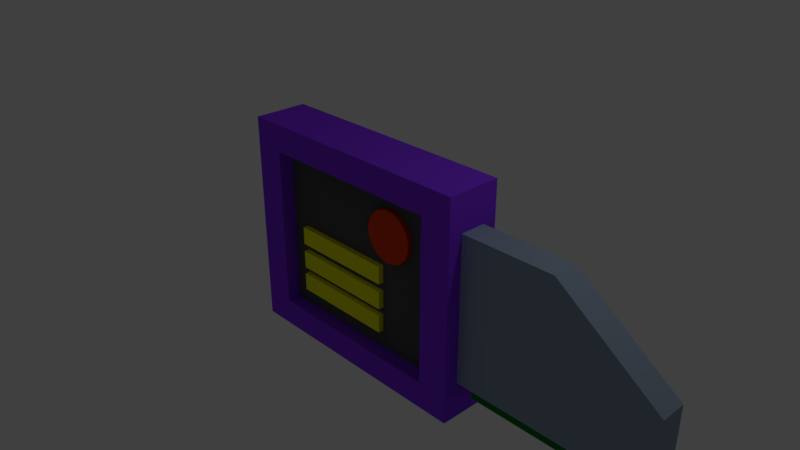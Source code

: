 # Source: key.blend  (saved by Blender 2.79.0; exported with 4.5.12 LTS)
import bpy
from mathutils import Matrix  # noqa: F401  (used for matrix-valued properties, if any)

bpy.ops.wm.read_factory_settings(use_empty=True)
scene = bpy.context.scene
scene.name = 'Scene'

# ---- collections
col_collection_1 = bpy.data.collections.new('Collection 1'); scene.collection.children.link(col_collection_1)

# ---- materials (node trees are filled in below, after node groups)
mat_material_006 = bpy.data.materials.new('Material.006')
mat_material_006.alpha_threshold = 0.0
mat_material_006.use_transparent_shadow = False
mat_material_006.diffuse_color = (1.0, 1.0, 0.0102, 1.0)
mat_material_006.roughness = 0.5
mat_material_005 = bpy.data.materials.new('Material.005')
mat_material_005.alpha_threshold = 0.0
mat_material_005.use_transparent_shadow = False
mat_material_005.diffuse_color = (0.8, 0.06347, 0.00407, 1.0)
mat_material_005.roughness = 0.5
mat_material_004 = bpy.data.materials.new('Material.004')
mat_material_004.alpha_threshold = 0.0
mat_material_004.use_transparent_shadow = False
mat_material_004.diffuse_color = (0.001324, 0.1989, 0.02411, 1.0)
mat_material_004.roughness = 0.5
mat_material_003 = bpy.data.materials.new('Material.003')
mat_material_003.alpha_threshold = 0.0
mat_material_003.use_transparent_shadow = False
mat_material_003.diffuse_color = (0.2885, 0.3679, 0.4819, 1.0)
mat_material_003.roughness = 0.5
mat_material_003.specular_intensity = 0.5278
mat_material_002 = bpy.data.materials.new('Material.002')
mat_material_002.alpha_threshold = 0.0
mat_material_002.use_transparent_shadow = False
mat_material_002.diffuse_color = (0.09656, 0.09656, 0.09656, 1.0)
mat_material_002.roughness = 0.5
mat_material = bpy.data.materials.new('Material')
mat_material.alpha_threshold = 0.0
mat_material.use_transparent_shadow = False
mat_material.diffuse_color = (0.245, 0.03975, 0.8971, 1.0)
mat_material.roughness = 0.5
mat_material.line_color = (0.0, 0.0, 0.0, 1.0)

# ---- material node trees

# ---- world
world_world = bpy.data.worlds.new('World'); scene.world = world_world
world_world.color = (0.05088, 0.05088, 0.05088)
world_world.use_sun_shadow = False
world_world.sun_shadow_jitter_overblur = 0.0
world_world.cycles.sampling_method = 'MANUAL'

# ---- cameras
cam_camera = bpy.data.cameras.new('Camera')
cam_camera.clip_end = 100.0
cam_camera.lens = 35.0
cam_camera.sensor_width = 32.0
cam_camera.sensor_height = 18.0
cam_camera.ortho_scale = 7.314
cam_camera.dof.focus_distance = 0.0
cam_camera.dof.aperture_fstop = 128.0

# ---- lights
light_lamp = bpy.data.lights.new('Lamp', 'POINT')
light_lamp.transmission_factor = 0.0
light_lamp.cutoff_distance = 30.0
light_lamp.energy = 100.0
light_lamp.shadow_buffer_clip_start = 1.001
light_lamp.shadow_soft_size = 0.1
light_lamp.shadow_maximum_resolution = 0.006
light_lamp.use_absolute_resolution = True

# ---- meshes
me_cube_003 = bpy.data.meshes.new('Cube.003')
me_cube_003.from_pydata([(-1.0, -1.0, -1.0), (-1.0, -1.0, 1.0), (-1.0, 1.0, -1.0), (-1.0, 1.0, 1.0), (1.0, -1.0, -1.0), (1.0, -1.0, 1.0), (1.0, 1.0, -1.0), (1.0, 1.0, 1.0)], [], [(0, 1, 3, 2), (2, 3, 7, 6), (6, 7, 5, 4), (4, 5, 1, 0), (2, 6, 4, 0), (7, 3, 1, 5)])
me_cube_003.materials.append(mat_material_006)
me_cube_003.use_remesh_preserve_volume = False
me_cube_003.use_remesh_preserve_attributes = False
me_cube_003.use_mirror_vertex_groups = False
me_cube_003.update()
me_cube_002 = bpy.data.meshes.new('Cube.002')
me_cube_002.from_pydata([(-1.0, -1.0, -1.0), (-1.0, -1.0, 1.0), (-1.0, 1.0, -1.0), (-1.0, 1.0, 1.0), (1.0, -1.0, -1.0), (1.0, -1.0, 1.0), (1.0, 1.0, -1.0), (1.0, 1.0, 1.0)], [], [(0, 1, 3, 2), (2, 3, 7, 6), (6, 7, 5, 4), (4, 5, 1, 0), (2, 6, 4, 0), (7, 3, 1, 5)])
me_cube_002.materials.append(mat_material_006)
me_cube_002.use_remesh_preserve_volume = False
me_cube_002.use_remesh_preserve_attributes = False
me_cube_002.use_mirror_vertex_groups = False
me_cube_002.update()
me_cube_001 = bpy.data.meshes.new('Cube.001')
me_cube_001.from_pydata([(-1.0, -1.0, -1.0), (-1.0, -1.0, 1.0), (-1.0, 1.0, -1.0), (-1.0, 1.0, 1.0), (1.0, -1.0, -1.0), (1.0, -1.0, 1.0), (1.0, 1.0, -1.0), (1.0, 1.0, 1.0)], [], [(0, 1, 3, 2), (2, 3, 7, 6), (6, 7, 5, 4), (4, 5, 1, 0), (2, 6, 4, 0), (7, 3, 1, 5)])
me_cube_001.materials.append(mat_material_006)
me_cube_001.use_remesh_preserve_volume = False
me_cube_001.use_remesh_preserve_attributes = False
me_cube_001.use_mirror_vertex_groups = False
me_cube_001.update()
me_cylinder = bpy.data.meshes.new('Cylinder')
me_cylinder.from_pydata([(0.0, 1.0, -1.0), (0.0, 1.0, 1.0), (0.1951, 0.9808, -1.0), (0.1951, 0.9808, 1.0), (0.3827, 0.9239, -1.0), (0.3827, 0.9239, 1.0), (0.5556, 0.8315, -1.0), (0.5556, 0.8315, 1.0), (0.7071, 0.7071, -1.0), (0.7071, 0.7071, 1.0), (0.8315, 0.5556, -1.0), (0.8315, 0.5556, 1.0), (0.9239, 0.3827, -1.0), (0.9239, 0.3827, 1.0), (0.9808, 0.1951, -1.0), (0.9808, 0.1951, 1.0), (1.0, 7.55e-08, -1.0), (1.0, 7.55e-08, 1.0), (0.9808, -0.1951, -1.0), (0.9808, -0.1951, 1.0), (0.9239, -0.3827, -1.0), (0.9239, -0.3827, 1.0), (0.8315, -0.5556, -1.0), (0.8315, -0.5556, 1.0), (0.7071, -0.7071, -1.0), (0.7071, -0.7071, 1.0), (0.5556, -0.8315, -1.0), (0.5556, -0.8315, 1.0), (0.3827, -0.9239, -1.0), (0.3827, -0.9239, 1.0), (0.1951, -0.9808, -1.0), (0.1951, -0.9808, 1.0), (-3.258e-07, -1.0, -1.0), (-3.258e-07, -1.0, 1.0), (-0.1951, -0.9808, -1.0), (-0.1951, -0.9808, 1.0), (-0.3827, -0.9239, -1.0), (-0.3827, -0.9239, 1.0), (-0.5556, -0.8315, -1.0), (-0.5556, -0.8315, 1.0), (-0.7071, -0.7071, -1.0), (-0.7071, -0.7071, 1.0), (-0.8315, -0.5556, -1.0), (-0.8315, -0.5556, 1.0), (-0.9239, -0.3827, -1.0), (-0.9239, -0.3827, 1.0), (-0.9808, -0.1951, -1.0), (-0.9808, -0.1951, 1.0), (-1.0, 9.656e-07, -1.0), (-1.0, 9.656e-07, 1.0), (-0.9808, 0.1951, -1.0), (-0.9808, 0.1951, 1.0), (-0.9239, 0.3827, -1.0), (-0.9239, 0.3827, 1.0), (-0.8315, 0.5556, -1.0), (-0.8315, 0.5556, 1.0), (-0.7071, 0.7071, -1.0), (-0.7071, 0.7071, 1.0), (-0.5556, 0.8315, -1.0), (-0.5556, 0.8315, 1.0), (-0.3827, 0.9239, -1.0), (-0.3827, 0.9239, 1.0), (-0.1951, 0.9808, -1.0), (-0.1951, 0.9808, 1.0)], [], [(0, 1, 3, 2), (2, 3, 5, 4), (4, 5, 7, 6), (6, 7, 9, 8), (8, 9, 11, 10), (10, 11, 13, 12), (12, 13, 15, 14), (14, 15, 17, 16), (16, 17, 19, 18), (18, 19, 21, 20), (20, 21, 23, 22), (22, 23, 25, 24), (24, 25, 27, 26), (26, 27, 29, 28), (28, 29, 31, 30), (30, 31, 33, 32), (32, 33, 35, 34), (34, 35, 37, 36), (36, 37, 39, 38), (38, 39, 41, 40), (40, 41, 43, 42), (42, 43, 45, 44), (44, 45, 47, 46), (46, 47, 49, 48), (48, 49, 51, 50), (50, 51, 53, 52), (52, 53, 55, 54), (54, 55, 57, 56), (56, 57, 59, 58), (58, 59, 61, 60), (3, 1, 63, 61, 59, 57, 55, 53, 51, 49, 47, 45, 43, 41, 39, 37, 35, 33, 31, 29, 27, 25, 23, 21, 19, 17, 15, 13, 11, 9, 7, 5), (60, 61, 63, 62), (62, 63, 1, 0), (0, 2, 4, 6, 8, 10, 12, 14, 16, 18, 20, 22, 24, 26, 28, 30, 32, 34, 36, 38, 40, 42, 44, 46, 48, 50, 52, 54, 56, 58, 60, 62)])
me_cylinder.materials.append(mat_material_005)
me_cylinder.use_remesh_preserve_volume = False
me_cylinder.use_remesh_preserve_attributes = False
me_cylinder.use_mirror_vertex_groups = False
me_cylinder.update()
me_cube_006 = bpy.data.meshes.new('Cube.006')
me_cube_006.from_pydata([(-1.0, -1.0, -1.0), (-1.0, -1.0, 1.0), (-1.0, 1.0, -1.0), (-1.0, 1.0, 1.0), (1.0, -1.0, -1.0), (1.0, -1.0, 1.0), (1.0, 1.0, -1.0), (1.0, 1.0, 1.0)], [], [(0, 1, 3, 2), (2, 3, 7, 6), (6, 7, 5, 4), (4, 5, 1, 0), (2, 6, 4, 0), (7, 3, 1, 5)])
me_cube_006.materials.append(mat_material_004)
me_cube_006.use_remesh_preserve_volume = False
me_cube_006.use_remesh_preserve_attributes = False
me_cube_006.use_mirror_vertex_groups = False
me_cube_006.update()
me_cube_005 = bpy.data.meshes.new('Cube.005')
me_cube_005.from_pydata([(-1.0, -1.0, -1.0), (-1.0, -1.0, 1.0), (-1.0, 1.0, -1.0), (-1.0, 1.0, 1.0), (1.0, -1.0, -1.0), (0.07579, -1.0, 1.0), (1.0, 1.0, -1.0), (0.07579, 1.0, 1.0), (1.0, 1.0, 0.0), (1.0, 0.0, -1.0), (0.07579, 0.0, 1.0), (1.0, -1.0, 0.0), (1.0, 0.0, 0.0)], [], [(0, 1, 3, 2), (2, 3, 7, 8, 6), (12, 10, 5, 11), (4, 11, 5, 1, 0), (2, 6, 9, 4, 0), (7, 3, 1, 5, 10), (9, 12, 11, 4), (6, 8, 12, 9), (8, 7, 10, 12)])
me_cube_005.materials.append(mat_material_003)
me_cube_005.use_remesh_preserve_volume = False
me_cube_005.use_remesh_preserve_attributes = False
me_cube_005.use_mirror_vertex_groups = False
me_cube_005.update()
me_cube_004 = bpy.data.meshes.new('Cube.004')
me_cube_004.from_pydata([(-1.0, -1.0, -1.0), (-1.0, -1.0, 1.0), (-1.0, 1.0, -1.0), (-1.0, 1.0, 1.0), (1.0, -1.0, -1.0), (1.0, -1.0, 1.0), (1.0, 1.0, -1.0), (1.0, 1.0, 1.0)], [], [(0, 1, 3, 2), (2, 3, 7, 6), (6, 7, 5, 4), (4, 5, 1, 0), (2, 6, 4, 0), (7, 3, 1, 5)])
me_cube_004.materials.append(mat_material_002)
me_cube_004.use_remesh_preserve_volume = False
me_cube_004.use_remesh_preserve_attributes = False
me_cube_004.use_mirror_vertex_groups = False
me_cube_004.update()
me_cube = bpy.data.meshes.new('Cube')
me_cube.from_pydata([(1.0, 1.0, -1.0), (1.0, -1.0, -1.0), (-1.0, -1.0, -1.0), (-1.0, 1.0, -1.0), (1.0, 1.0, 1.0), (1.0, -1.0, 1.0), (-1.0, -1.0, 1.0), (-1.0, 1.0, 1.0), (0.0, -1.0, -1.0), (1.0, -1.0, 0.0), (-1.0, -1.0, 0.0), (-5.364e-07, -1.0, 1.0), (-0.5, -1.0, -1.0), (1.0, -1.0, 0.5), (-1.0, -1.0, 0.5), (-0.5, -1.0, 1.0), (0.5, -1.0, -1.0), (1.0, -1.0, -0.5), (-1.0, -1.0, -0.5), (0.5, -1.0, 1.0), (-0.75, -1.0, -1.0), (1.0, -1.0, 0.75), (-1.0, -1.0, 0.75), (-0.75, -1.0, 1.0), (0.25, -1.0, -1.0), (1.0, -1.0, -0.25), (-1.0, -1.0, -0.25), (0.25, -1.0, 1.0), (-0.75, -1.0, 0.0), (-7.451e-08, -1.0, -0.75), (-0.25, -1.0, -1.0), (1.0, -1.0, 0.25), (-1.0, -1.0, 0.25), (-0.25, -1.0, 1.0), (0.75, -1.0, -1.0), (1.0, -1.0, -0.75), (-1.0, -1.0, -0.75), (0.75, -1.0, 1.0), (0.75, -1.0, 0.0), (-4.768e-07, -1.0, 0.75), (0.75, -1.0, 0.5), (0.5, -1.0, 0.75), (0.75, -1.0, -0.5), (0.5, -1.0, -0.75), (-0.75, -1.0, -0.5), (-0.5, -1.0, -0.75), (-0.75, -1.0, 0.5), (-0.5, -1.0, 0.75), (-0.25, -1.0, 0.75), (-0.75, -1.0, 0.25), (-0.25, -1.0, -0.75), (-0.75, -1.0, -0.75), (0.75, -1.0, -0.25), (0.75, -1.0, -0.75), (0.25, -1.0, -0.75), (0.75, -1.0, 0.75), (0.75, -1.0, 0.25), (0.25, -1.0, 0.75), (-0.75, -1.0, -0.25), (-0.75, -1.0, 0.75), (0.25, -0.3994, 3.108e-09), (-2.91e-07, -0.3994, 3.108e-09), (-3.506e-07, -0.3994, 0.25), (-0.25, -0.3994, 3.108e-09), (-0.5, -0.3994, 3.108e-09), (0.75, -0.3994, 3.108e-09), (0.5, -0.3994, 3.108e-09), (-2.165e-07, -0.3994, -0.25), (-1.42e-07, -0.3994, -0.5), (-4.698e-07, -0.3994, 0.75), (-4.102e-07, -0.3994, 0.5), (0.25, -0.3994, 0.5), (0.75, -0.3994, 0.5), (0.5, -0.3994, 0.5), (0.5, -0.3994, 0.25), (0.5, -0.3994, 0.75), (0.25, -0.3994, -0.5), (0.75, -0.3994, -0.5), (0.5, -0.3994, -0.5), (0.5, -0.3994, -0.25), (-0.25, -0.3994, -0.5), (-0.5, -0.3994, -0.5), (-0.5, -0.3994, -0.25), (-0.25, -0.3994, 0.5), (-0.5, -0.3994, 0.5), (-0.5, -0.3994, 0.25), (-0.5, -0.3994, 0.75), (-0.75, -0.3994, 3.108e-09), (-6.747e-08, -0.3994, -0.75), (0.5, -0.3994, -0.75), (-0.75, -0.3994, -0.5), (-0.5, -0.3994, -0.75), (-0.75, -0.3994, 0.5), (-0.25, -0.3994, 0.75), (-0.25, -0.3994, 0.25), (-0.75, -0.3994, 0.25), (-0.25, -0.3994, -0.25), (-0.25, -0.3994, -0.75), (-0.75, -0.3994, -0.75), (0.75, -0.3994, -0.25), (0.75, -0.3994, -0.75), (0.25, -0.3994, -0.75), (0.75, -0.3994, 0.75), (0.75, -0.3994, 0.25), (0.25, -0.3994, 0.25), (0.25, -0.3994, 0.75), (0.25, -0.3994, -0.25), (-0.75, -0.3994, -0.25), (-0.75, -0.3994, 0.75), (1.788e-07, 1.0, -1.0), (1.0, 1.0, 0.0), (-1.0, 1.0, 0.0), (2.384e-07, 1.0, 1.0), (-0.5, 1.0, -1.0), (1.0, 1.0, 0.5), (-1.0, 1.0, 0.5), (-0.5, 1.0, 1.0), (0.5, 1.0, -1.0), (1.0, 1.0, -0.5), (-1.0, 1.0, -0.5), (0.5, 1.0, 1.0), (-0.75, 1.0, -1.0), (1.0, 1.0, 0.75), (-1.0, 1.0, 0.75), (-0.75, 1.0, 1.0), (0.25, 1.0, -1.0), (1.0, 1.0, -0.25), (-1.0, 1.0, -0.25), (0.25, 1.0, 1.0), (-0.75, 1.0, 0.0), (2.384e-07, 1.0, 0.75), (-0.25, 1.0, -1.0), (1.0, 1.0, 0.25), (-1.0, 1.0, 0.25), (-0.25, 1.0, 1.0), (0.75, 1.0, -1.0), (1.0, 1.0, -0.75), (-1.0, 1.0, -0.75), (0.75, 1.0, 1.0), (0.75, 1.0, 0.0), (1.937e-07, 1.0, -0.75), (0.75, 1.0, -0.5), (0.5, 1.0, -0.75), (0.75, 1.0, 0.5), (0.5, 1.0, 0.75), (-0.75, 1.0, 0.5), (-0.5, 1.0, 0.75), (-0.75, 1.0, -0.5), (-0.5, 1.0, -0.75), (-0.25, 1.0, -0.75), (-0.75, 1.0, -0.25), (-0.25, 1.0, 0.75), (-0.75, 1.0, 0.75), (0.75, 1.0, 0.25), (0.75, 1.0, 0.75), (0.25, 1.0, 0.75), (0.75, 1.0, -0.75), (0.75, 1.0, -0.25), (0.25, 1.0, -0.75), (-0.75, 1.0, 0.25), (-0.75, 1.0, -0.75), (0.25, 0.4417, -5.546e-09), (2.318e-07, 0.4417, -5.546e-09), (2.169e-07, 0.4417, -0.25), (-0.25, 0.4417, -5.546e-09), (-0.5, 0.4417, -5.546e-09), (0.75, 0.4417, -5.546e-09), (0.5, 0.4417, -5.546e-09), (2.318e-07, 0.4417, 0.25), (2.318e-07, 0.4417, 0.5), (1.871e-07, 0.4417, -0.75), (2.02e-07, 0.4417, -0.5), (0.25, 0.4417, -0.5), (0.75, 0.4417, -0.5), (0.5, 0.4417, -0.5), (0.5, 0.4417, -0.25), (0.5, 0.4417, -0.75), (0.25, 0.4417, 0.5), (0.75, 0.4417, 0.5), (0.5, 0.4417, 0.5), (0.5, 0.4417, 0.25), (-0.25, 0.4417, 0.5), (-0.5, 0.4417, 0.5), (-0.5, 0.4417, 0.25), (-0.25, 0.4417, -0.5), (-0.5, 0.4417, -0.5), (-0.5, 0.4417, -0.25), (-0.5, 0.4417, -0.75), (-0.75, 0.4417, -5.546e-09), (2.318e-07, 0.4417, 0.75), (0.5, 0.4417, 0.75), (-0.75, 0.4417, 0.5), (-0.5, 0.4417, 0.75), (-0.75, 0.4417, -0.5), (-0.25, 0.4417, -0.75), (-0.25, 0.4417, -0.25), (-0.75, 0.4417, -0.25), (-0.25, 0.4417, 0.25), (-0.25, 0.4417, 0.75), (-0.75, 0.4417, 0.75), (0.75, 0.4417, 0.25), (0.75, 0.4417, 0.75), (0.25, 0.4417, 0.75), (0.75, 0.4417, -0.75), (0.75, 0.4417, -0.25), (0.25, 0.4417, -0.25), (0.25, 0.4417, -0.75), (0.25, 0.4417, 0.25), (-0.75, 0.4417, 0.25), (-0.75, 0.4417, -0.75)], [], [(0, 1, 34, 16, 24, 8, 30, 12, 20, 2, 3, 121, 113, 131, 109, 125, 117, 135), (4, 138, 120, 128, 112, 134, 116, 124, 7, 6, 23, 15, 33, 11, 27, 19, 37, 5), (0, 136, 118, 126, 110, 132, 114, 122, 4, 5, 21, 13, 31, 9, 25, 17, 35, 1), (59, 23, 6, 22), (2, 36, 18, 26, 10, 32, 14, 22, 6, 7, 123, 115, 133, 111, 127, 119, 137, 3), (160, 121, 3, 137), (58, 28, 10, 26), (57, 27, 11, 39), (55, 37, 19, 41), (51, 44, 18, 36), (49, 46, 14, 32), (48, 33, 15, 47), (39, 11, 33, 48), (56, 40, 72, 103), (43, 53, 100, 89), (28, 49, 32, 10), (38, 56, 103, 65), (52, 38, 65, 99), (41, 57, 105, 75), (42, 52, 99, 77), (46, 49, 95, 92), (30, 50, 45, 12), (8, 29, 50, 30), (57, 39, 69, 105), (20, 51, 36, 2), (12, 45, 51, 20), (54, 43, 89, 101), (59, 46, 92, 108), (17, 25, 52, 42), (25, 9, 38, 52), (34, 53, 43, 16), (1, 35, 53, 34), (35, 17, 42, 53), (24, 54, 29, 8), (16, 43, 54, 24), (49, 28, 87, 95), (29, 54, 101, 88), (13, 21, 55, 40), (21, 5, 37, 55), (50, 29, 88, 97), (9, 31, 56, 38), (31, 13, 40, 56), (47, 59, 108, 86), (53, 42, 77, 100), (45, 50, 97, 91), (39, 48, 93, 69), (40, 55, 102, 72), (41, 19, 27, 57), (44, 51, 98, 90), (48, 47, 86, 93), (28, 58, 107, 87), (44, 58, 26, 18), (55, 41, 75, 102), (51, 45, 91, 98), (46, 59, 22, 14), (58, 44, 90, 107), (47, 15, 23, 59), (106, 60, 61, 67), (104, 71, 70, 62), (103, 72, 73, 74), (101, 76, 68, 88), (100, 77, 78, 89), (99, 65, 66, 79), (97, 80, 81, 91), (96, 63, 64, 82), (94, 83, 84, 85), (83, 93, 86, 84), (70, 69, 93, 83), (63, 94, 85, 64), (61, 62, 94, 63), (62, 70, 83, 94), (64, 85, 95, 87), (85, 84, 92, 95), (80, 96, 82, 81), (68, 67, 96, 80), (67, 61, 63, 96), (88, 68, 80, 97), (91, 81, 90, 98), (77, 99, 79, 78), (89, 78, 76, 101), (72, 102, 75, 73), (65, 103, 74, 66), (60, 104, 62, 61), (66, 74, 104, 60), (74, 73, 71, 104), (71, 105, 69, 70), (73, 75, 105, 71), (76, 106, 67, 68), (78, 79, 106, 76), (79, 66, 60, 106), (81, 82, 107, 90), (82, 64, 87, 107), (84, 86, 108, 92), (159, 129, 111, 133), (158, 125, 109, 140), (156, 135, 117, 142), (152, 145, 115, 123), (150, 147, 119, 127), (149, 131, 113, 148), (140, 109, 131, 149), (160, 147, 193, 209), (150, 129, 188, 196), (129, 150, 127, 111), (130, 155, 202, 189), (151, 130, 189, 198), (148, 160, 209, 187), (154, 143, 178, 201), (146, 151, 198, 192), (134, 151, 146, 116), (112, 130, 151, 134), (140, 149, 194, 170), (124, 152, 123, 7), (116, 146, 152, 124), (141, 156, 203, 173), (145, 152, 199, 191), (114, 132, 153, 143), (132, 110, 139, 153), (138, 154, 144, 120), (4, 122, 154, 138), (122, 114, 143, 154), (128, 155, 130, 112), (120, 144, 155, 128), (149, 148, 187, 194), (129, 159, 208, 188), (118, 136, 156, 141), (136, 0, 135, 156), (156, 142, 176, 203), (110, 126, 157, 139), (126, 118, 141, 157), (152, 146, 192, 199), (159, 145, 191, 208), (157, 141, 173, 204), (144, 154, 201, 190), (139, 157, 204, 166), (142, 117, 125, 158), (153, 139, 166, 200), (142, 158, 206, 176), (143, 153, 200, 178), (145, 159, 133, 115), (147, 150, 196, 193), (158, 140, 170, 206), (147, 160, 137, 119), (155, 144, 190, 202), (148, 113, 121, 160), (207, 161, 162, 168), (205, 172, 171, 163), (204, 173, 174, 175), (202, 177, 169, 189), (201, 178, 179, 190), (200, 166, 167, 180), (198, 181, 182, 192), (197, 164, 165, 183), (195, 184, 185, 186), (184, 194, 187, 185), (171, 170, 194, 184), (164, 195, 186, 165), (162, 163, 195, 164), (163, 171, 184, 195), (165, 186, 196, 188), (186, 185, 193, 196), (181, 197, 183, 182), (169, 168, 197, 181), (168, 162, 164, 197), (189, 169, 181, 198), (192, 182, 191, 199), (178, 200, 180, 179), (190, 179, 177, 202), (173, 203, 176, 174), (166, 204, 175, 167), (161, 205, 163, 162), (167, 175, 205, 161), (175, 174, 172, 205), (172, 206, 170, 171), (174, 176, 206, 172), (177, 207, 168, 169), (179, 180, 207, 177), (180, 167, 161, 207), (182, 183, 208, 191), (183, 165, 188, 208), (185, 187, 209, 193)])
me_cube.materials.append(mat_material)
me_cube.use_remesh_preserve_volume = False
me_cube.use_remesh_preserve_attributes = False
me_cube.use_mirror_vertex_groups = False
me_cube.update()

# ---- objects
ob_cube_006 = bpy.data.objects.new('Cube.006', me_cube_003)
ob_cube_005 = bpy.data.objects.new('Cube.005', me_cube_002)
ob_cube_004 = bpy.data.objects.new('Cube.004', me_cube_001)
ob_cylinder = bpy.data.objects.new('Cylinder', me_cylinder)
ob_cube_003 = bpy.data.objects.new('Cube.003', me_cube_006)
ob_cube_002 = bpy.data.objects.new('Cube.002', me_cube_005)
ob_cube_001 = bpy.data.objects.new('Cube.001', me_cube_004)
ob_cube = bpy.data.objects.new('Cube', me_cube)
ob_lamp = bpy.data.objects.new('Lamp', light_lamp)
ob_camera = bpy.data.objects.new('Camera', cam_camera)

# ---- transforms, parenting, visibility, modifiers, constraints
ob_cube_006.location = (-0.2917, 0.0, -0.03738)
ob_cube_006.scale = (0.75, 0.25, 0.125)
ob_cube_006.lineart.crease_threshold = 0.0
ob_cube_005.location = (-0.294, 0.0, -0.4)
ob_cube_005.scale = (0.75, 0.25, 0.125)
ob_cube_005.lineart.crease_threshold = 0.0
ob_cube_004.location = (-0.3, 0.0, -0.75)
ob_cube_004.scale = (0.75, 0.25, 0.125)
ob_cube_004.lineart.crease_threshold = 0.0
ob_cylinder.location = (0.6295, 0.0, 0.5586)
ob_cylinder.rotation_euler = (1.571, 0.0, 0.0)
ob_cylinder.scale = (0.35, 0.35, 0.25)
ob_cylinder.lineart.crease_threshold = 0.0
ob_cube_003.location = (3.0, 0.0, -0.9463)
ob_cube_003.scale = (1.1, 0.075, 0.25)
ob_cube_003.lineart.crease_threshold = 0.0
ob_cube_002.location = (2.902, 0.0, 0.0)
ob_cube_002.scale = (1.5, 0.175, 1.0)
ob_cube_002.lineart.crease_threshold = 0.0
ob_cube_001.location = (0.0, 0.0, -0.06858)
ob_cube_001.scale = (1.6, 0.175, 1.4)
ob_cube_001.lineart.crease_threshold = 0.0
ob_cube.location = (0.0, 0.0, 0.0)
ob_cube.scale = (1.75, 0.375, 1.5)
ob_cube.lock_rotations_4d = False
ob_cube.empty_display_type = 'ARROWS'
ob_cube.lineart.crease_threshold = 0.0
ob_lamp.location = (4.076, 1.005, 5.904)
ob_lamp.rotation_euler = (0.6503, 0.05522, 1.866)
ob_lamp.lock_rotations_4d = False
ob_lamp.empty_display_type = 'ARROWS'
ob_lamp.color = (0.0, 0.0, 0.0, 0.0)
ob_lamp.lineart.crease_threshold = 0.0
ob_camera.location = (7.481, -6.508, 5.344)
ob_camera.rotation_euler = (1.109, 0.0, 0.8149)
ob_camera.lock_rotations_4d = False
ob_camera.empty_display_type = 'ARROWS'
ob_camera.color = (0.0, 0.0, 0.0, 0.0)
ob_camera.display_type = 'WIRE'
ob_camera.lineart.crease_threshold = 0.0

# ---- collection membership
col_collection_1.objects.link(ob_cube_006)
col_collection_1.objects.link(ob_cube_005)
col_collection_1.objects.link(ob_cube_004)
col_collection_1.objects.link(ob_cylinder)
col_collection_1.objects.link(ob_cube_003)
col_collection_1.objects.link(ob_cube_002)
col_collection_1.objects.link(ob_cube_001)
col_collection_1.objects.link(ob_cube)
col_collection_1.objects.link(ob_lamp)
col_collection_1.objects.link(ob_camera)

# ---- scene / render settings (as saved in the file)
scene.camera = ob_camera
scene.frame_start = 1; scene.frame_end = 250; scene.frame_set(2)
scene.render.engine = 'BLENDER_EEVEE_NEXT'
scene.render.resolution_percentage = 50
scene.render.dither_intensity = 0.0
scene.cycles.use_denoising = False
scene.cycles.samples = 128
scene.cycles.sampling_pattern = 'TABULATED_SOBOL'
scene.cycles.use_adaptive_sampling = False
scene.cycles.use_light_tree = False
scene.cycles.blur_glossy = 0.0
scene.cycles.sample_clamp_indirect = 0.0
scene.view_settings.view_transform = 'Standard'
bpy.context.view_layer.update()
